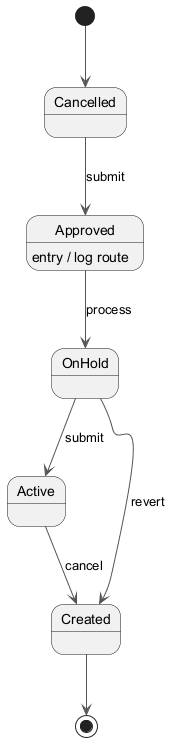

The diagram above was rendered by PlantUML. Its source (embedded in the PNG):
@startuml
skinparam backgroundColor #FFFFFF
skinparam classBackgroundColor #F1F8E9
skinparam classBorderColor #33691E
skinparam ArrowColor #555555
[*] --> Cancelled
Cancelled --> Approved : submit
Approved --> OnHold : process
Approved : entry / log route
OnHold --> Active : submit
Active --> Created : cancel
OnHold --> Created : revert
Created --> [*]
@enduml